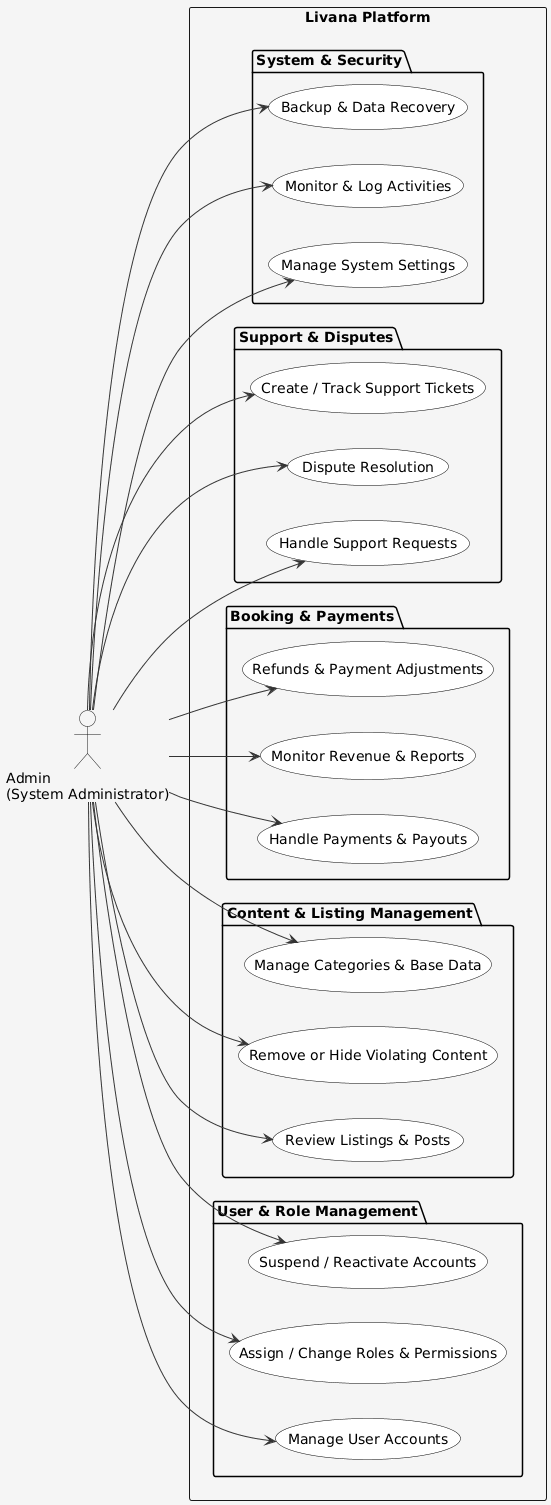

The diagram above was rendered by PlantUML. Its source (embedded in the PNG):
@startuml
left to right direction
skinparam backgroundColor #F5F5F5
skinparam usecase {
  BackgroundColor White
  BorderColor Black
  ArrowColor #333333
  ActorBorderColor Black
  ActorFontColor Black
  ActorBackgroundColor #FFEBCC
  ActorFontSize 12
  UsecaseFontSize 11
}

actor "Admin\n(System Administrator)" as Admin

rectangle "Livana Platform" {

  package "User & Role Management" {
    usecase "Manage User Accounts" as UC1_7
    usecase "Assign / Change Roles & Permissions" as UC1_8
    usecase "Suspend / Reactivate Accounts" as UC1_9
  }

  package "Content & Listing Management" {
    usecase "Review Listings & Posts" as UC2_1
    usecase "Remove or Hide Violating Content" as UC2_2
    usecase "Manage Categories & Base Data" as UC2_3
  }

  package "Booking & Payments" {
    usecase "Handle Payments & Payouts" as UC4_5
    usecase "Monitor Revenue & Reports" as UC4_6
    usecase "Refunds & Payment Adjustments" as UC4_7
  }

  package "Support & Disputes" {
    usecase "Handle Support Requests" as UC7_1A
    usecase "Dispute Resolution" as UC7_4
    usecase "Create / Track Support Tickets" as UC7_5
  }

  package "System & Security" {
    usecase "Manage System Settings" as UC9_1
    usecase "Monitor & Log Activities" as UC9_2
    usecase "Backup & Data Recovery" as UC9_3
  }
}

' --- Admin Privileges ---
Admin --> UC1_7
Admin --> UC1_8
Admin --> UC1_9
Admin --> UC2_1
Admin --> UC2_2
Admin --> UC2_3
Admin --> UC4_5
Admin --> UC4_6
Admin --> UC4_7
Admin --> UC7_1A
Admin --> UC7_4
Admin --> UC7_5
Admin --> UC9_1
Admin --> UC9_2
Admin --> UC9_3
@enduml